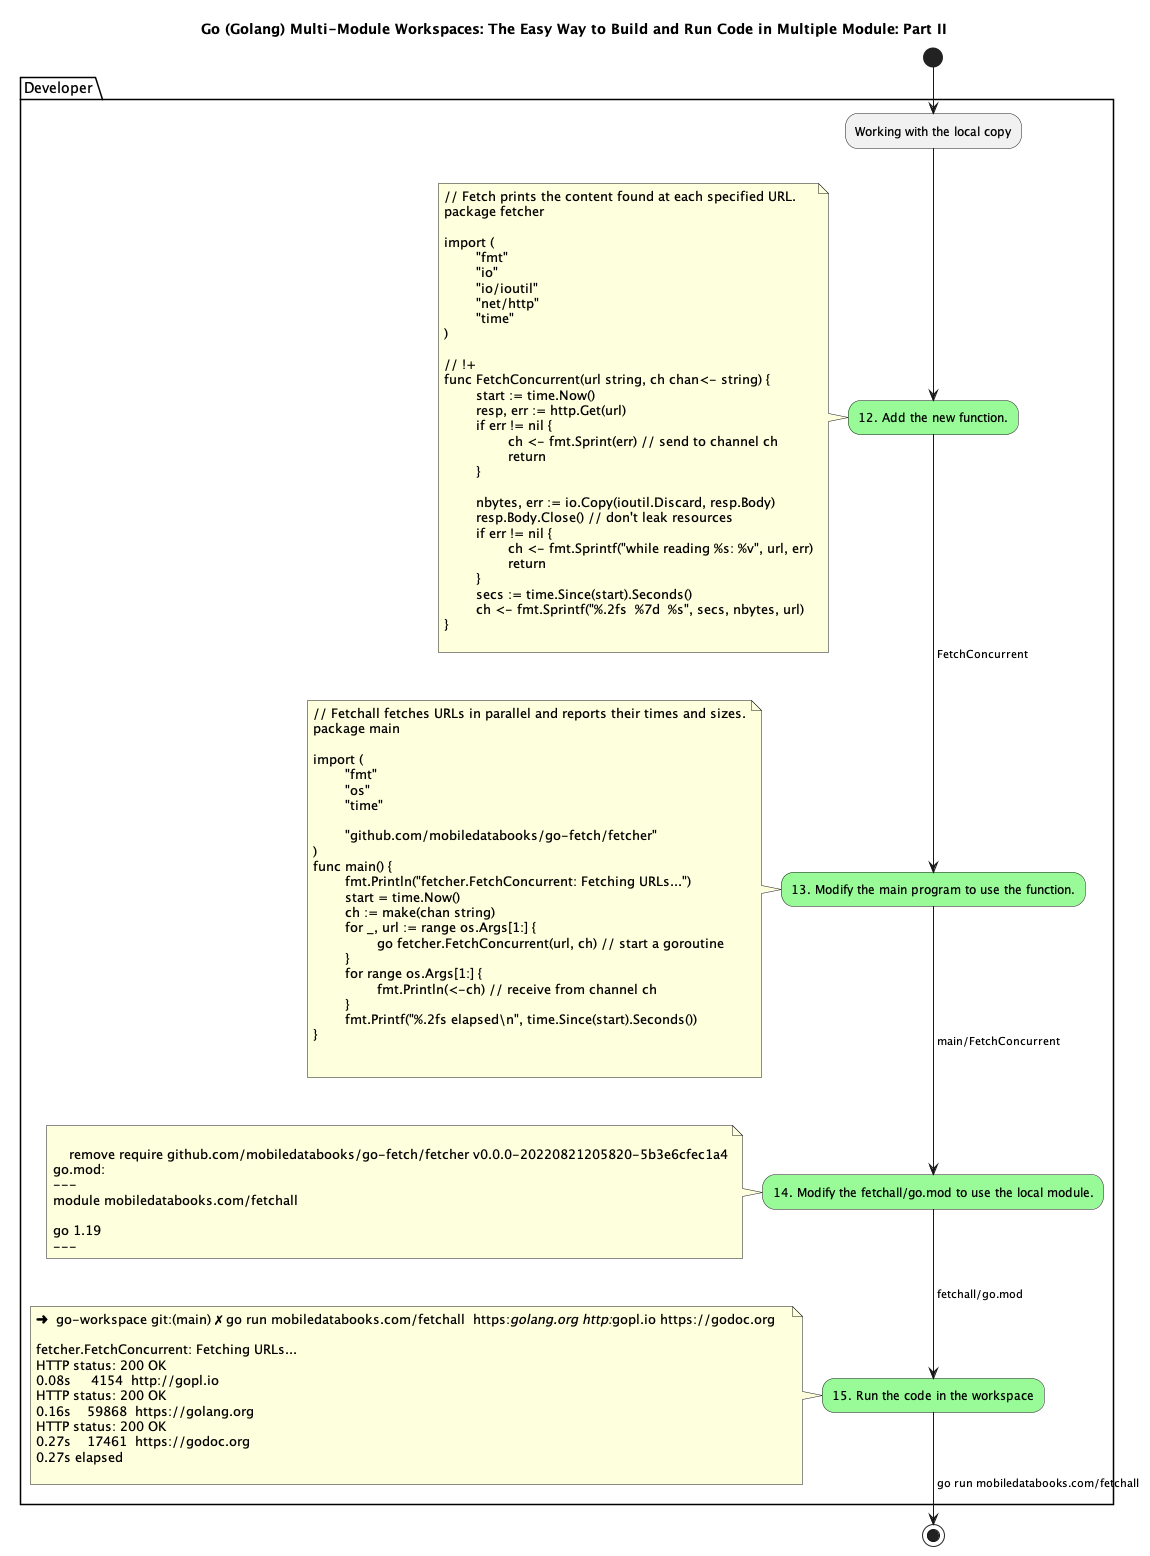

The diagram above was rendered by PlantUML. Its source (embedded in the PNG):
@startuml
start

title Go (Golang) Multi-Module Workspaces: The Easy Way to Build and Run Code in Multiple Module: Part II

package "Developer" {

    :Working with the local copy;
    #palegreen:12. Add the new function.;
    -> FetchConcurrent;
    note left 
// Fetch prints the content found at each specified URL.
package fetcher

import (
	"fmt"
	"io"
	"io/ioutil"
	"net/http"
	"time"
)

// !+
func FetchConcurrent(url string, ch chan<- string) {
	start := time.Now()
	resp, err := http.Get(url)
	if err != nil {
		ch <- fmt.Sprint(err) // send to channel ch
		return
	}

	nbytes, err := io.Copy(ioutil.Discard, resp.Body)
	resp.Body.Close() // don't leak resources
	if err != nil {
		ch <- fmt.Sprintf("while reading %s: %v", url, err)
		return
	}
	secs := time.Since(start).Seconds()
	ch <- fmt.Sprintf("%.2fs  %7d  %s", secs, nbytes, url)
}

    end note

    #palegreen:13. Modify the main program to use the function.;
    -> main/FetchConcurrent;
    note left 
// Fetchall fetches URLs in parallel and reports their times and sizes.
package main

import (
	"fmt"
	"os"
	"time"

	"github.com/mobiledatabooks/go-fetch/fetcher"
)
func main() {
	fmt.Println("fetcher.FetchConcurrent: Fetching URLs...")
	start = time.Now()
	ch := make(chan string)
	for _, url := range os.Args[1:] {
		go fetcher.FetchConcurrent(url, ch) // start a goroutine
	}
	for range os.Args[1:] {
		fmt.Println(<-ch) // receive from channel ch
	}
	fmt.Printf("%.2fs elapsed\n", time.Since(start).Seconds())
}


    end note  

    #palegreen:14. Modify the fetchall/go.mod to use the local module.;
    -> fetchall/go.mod;
    note left 

    remove require github.com/mobiledatabooks/go-fetch/fetcher v0.0.0-20220821205820-5b3e6cfec1a4
go.mod:
---    
module mobiledatabooks.com/fetchall

go 1.19
---
    end note 

    #palegreen:15. Run the code in the workspace;
    -> go run mobiledatabooks.com/fetchall;
    note left 
➜  go-workspace git:(main) ✗ go run mobiledatabooks.com/fetchall  https://golang.org http://gopl.io https://godoc.org   

fetcher.FetchConcurrent: Fetching URLs...
HTTP status: 200 OK
0.08s     4154  http://gopl.io
HTTP status: 200 OK
0.16s    59868  https://golang.org
HTTP status: 200 OK
0.27s    17461  https://godoc.org
0.27s elapsed

    end note 
}
stop
@enduml